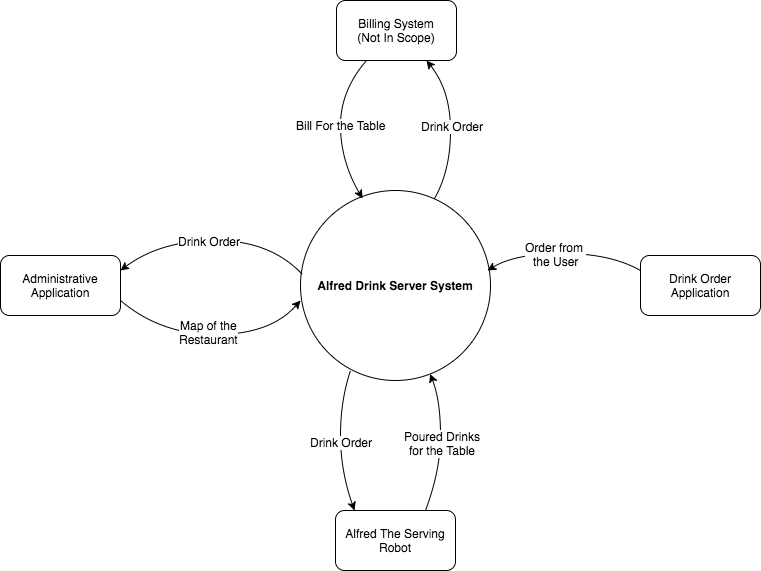

The diagram above was exported from draw.io. Its source (the exported page's mxGraphModel, read from the mxfile embedded in the PNG):
<mxGraphModel dx="287" dy="422" grid="1" gridSize="10" guides="1" tooltips="1" connect="1" arrows="1" fold="1" page="1" pageScale="1" pageWidth="850" pageHeight="1100" background="#ffffff" math="0" shadow="0">
  <root>
    <mxCell id="0" />
    <mxCell id="1" parent="0" />
    <mxCell id="2" value="&lt;b&gt;Alfred Drink Server System&lt;/b&gt;" style="ellipse;whiteSpace=wrap;html=1;aspect=fixed;" parent="1" vertex="1">
      <mxGeometry x="345" y="346" width="190" height="190" as="geometry" />
    </mxCell>
    <mxCell id="4" value="&lt;span style=&quot;font-weight: normal&quot;&gt;Administrative Application&lt;/span&gt;" style="rounded=1;whiteSpace=wrap;html=1;fontStyle=1" parent="1" vertex="1">
      <mxGeometry x="45" y="411" width="120" height="60" as="geometry" />
    </mxCell>
    <mxCell id="5" value="Alfred The Serving Robot" style="rounded=1;whiteSpace=wrap;html=1;" parent="1" vertex="1">
      <mxGeometry x="380" y="666" width="120" height="60" as="geometry" />
    </mxCell>
    <mxCell id="6" value="Drink Order Application" style="rounded=1;whiteSpace=wrap;html=1;" parent="1" vertex="1">
      <mxGeometry x="685" y="411" width="120" height="60" as="geometry" />
    </mxCell>
    <mxCell id="10" value="" style="endArrow=classic;html=1;exitX=0;exitY=0.25;curved=1;" parent="1" source="6" edge="1">
      <mxGeometry width="50" height="50" relative="1" as="geometry">
        <mxPoint x="687" y="420" as="sourcePoint" />
        <mxPoint x="532" y="426" as="targetPoint" />
        <Array as="points">
          <mxPoint x="655" y="409" />
          <mxPoint x="560" y="409" />
        </Array>
      </mxGeometry>
    </mxCell>
    <mxCell id="11" value="Order from&amp;nbsp;&lt;div&gt;the User&lt;/div&gt;" style="text;html=1;resizable=0;points=[];align=center;verticalAlign=middle;labelBackgroundColor=#ffffff;" parent="10" vertex="1" connectable="0">
      <mxGeometry x="-0.1907" y="2" relative="1" as="geometry">
        <mxPoint x="-23" y="-2" as="offset" />
      </mxGeometry>
    </mxCell>
    <mxCell id="14" value="&lt;span style=&quot;font-weight: normal&quot;&gt;Billing System&lt;/span&gt;&lt;div&gt;&lt;span style=&quot;font-weight: normal&quot;&gt;(Not In Scope)&lt;/span&gt;&lt;/div&gt;" style="rounded=1;whiteSpace=wrap;html=1;fontStyle=1" parent="1" vertex="1">
      <mxGeometry x="381" y="156" width="120" height="60" as="geometry" />
    </mxCell>
    <mxCell id="19" value="" style="endArrow=classic;html=1;exitX=0.705;exitY=0.042;exitPerimeter=0;curved=1;entryX=0.75;entryY=1;" parent="1" source="2" target="14" edge="1">
      <mxGeometry width="50" height="50" relative="1" as="geometry">
        <mxPoint x="475" y="356" as="sourcePoint" />
        <mxPoint x="485" y="216" as="targetPoint" />
        <Array as="points">
          <mxPoint x="495" y="326" />
          <mxPoint x="495" y="246" />
        </Array>
      </mxGeometry>
    </mxCell>
    <mxCell id="20" value="Drink Order" style="text;html=1;resizable=0;points=[];align=center;verticalAlign=middle;labelBackgroundColor=#ffffff;" parent="19" vertex="1" connectable="0">
      <mxGeometry x="-0.1054" y="-3" relative="1" as="geometry">
        <mxPoint x="-2" y="-10" as="offset" />
      </mxGeometry>
    </mxCell>
    <mxCell id="21" value="" style="endArrow=classic;html=1;entryX=0.326;entryY=0.042;entryPerimeter=0;curved=1;exitX=0.25;exitY=1;" parent="1" source="14" target="2" edge="1">
      <mxGeometry width="50" height="50" relative="1" as="geometry">
        <mxPoint x="405" y="216" as="sourcePoint" />
        <mxPoint x="445" y="166" as="targetPoint" />
        <Array as="points">
          <mxPoint x="385" y="246" />
          <mxPoint x="385" y="316" />
        </Array>
      </mxGeometry>
    </mxCell>
    <mxCell id="22" value="Bill For the Table" style="text;html=1;resizable=0;points=[];align=center;verticalAlign=middle;labelBackgroundColor=#ffffff;" parent="21" vertex="1" connectable="0">
      <mxGeometry x="-0.219" y="1" relative="1" as="geometry">
        <mxPoint x="-1" y="14" as="offset" />
      </mxGeometry>
    </mxCell>
    <mxCell id="25" value="" style="endArrow=classic;html=1;curved=1;" parent="1" edge="1">
      <mxGeometry width="50" height="50" relative="1" as="geometry">
        <mxPoint x="395" y="526" as="sourcePoint" />
        <mxPoint x="399" y="666" as="targetPoint" />
        <Array as="points">
          <mxPoint x="385" y="556" />
          <mxPoint x="385" y="626" />
        </Array>
      </mxGeometry>
    </mxCell>
    <mxCell id="27" value="Drink Order" style="text;html=1;resizable=0;points=[];align=center;verticalAlign=middle;labelBackgroundColor=#ffffff;" parent="25" vertex="1" connectable="0">
      <mxGeometry x="0.217" y="2" relative="1" as="geometry">
        <mxPoint x="-2" y="-15" as="offset" />
      </mxGeometry>
    </mxCell>
    <mxCell id="26" value="" style="endArrow=classic;html=1;exitX=0.75;exitY=0;curved=1;" parent="1" source="5" target="2" edge="1">
      <mxGeometry width="50" height="50" relative="1" as="geometry">
        <mxPoint x="405" y="536" as="sourcePoint" />
        <mxPoint x="409" y="676" as="targetPoint" />
        <Array as="points">
          <mxPoint x="485" y="626" />
          <mxPoint x="485" y="556" />
        </Array>
      </mxGeometry>
    </mxCell>
    <mxCell id="30" value="Poured Drinks&lt;div&gt;for the Table&lt;/div&gt;" style="text;html=1;resizable=0;points=[];align=center;verticalAlign=middle;labelBackgroundColor=#ffffff;" parent="26" vertex="1" connectable="0">
      <mxGeometry x="-0.14" y="-1" relative="1" as="geometry">
        <mxPoint y="-9" as="offset" />
      </mxGeometry>
    </mxCell>
    <mxCell id="28" value="" style="endArrow=classic;html=1;exitX=0.011;exitY=0.442;exitPerimeter=0;curved=1;entryX=1;entryY=0.25;" parent="1" source="2" target="4" edge="1">
      <mxGeometry width="50" height="50" relative="1" as="geometry">
        <mxPoint x="405" y="536" as="sourcePoint" />
        <mxPoint x="409" y="676" as="targetPoint" />
        <Array as="points">
          <mxPoint x="315" y="396" />
          <mxPoint x="205" y="396" />
        </Array>
      </mxGeometry>
    </mxCell>
    <mxCell id="29" value="Drink Order" style="text;html=1;resizable=0;points=[];align=center;verticalAlign=middle;labelBackgroundColor=#ffffff;" parent="28" vertex="1" connectable="0">
      <mxGeometry x="0.217" y="2" relative="1" as="geometry">
        <mxPoint x="18" y="-2" as="offset" />
      </mxGeometry>
    </mxCell>
    <mxCell id="31" value="" style="endArrow=none;html=1;exitX=0;exitY=0.579;exitPerimeter=0;curved=1;startArrow=classic;startFill=1;endFill=0;entryX=1;entryY=0.75;" parent="1" source="2" target="4" edge="1">
      <mxGeometry width="50" height="50" relative="1" as="geometry">
        <mxPoint x="350" y="509" as="sourcePoint" />
        <mxPoint x="165" y="508" as="targetPoint" />
        <Array as="points">
          <mxPoint x="315" y="490" />
          <mxPoint x="205" y="490" />
        </Array>
      </mxGeometry>
    </mxCell>
    <mxCell id="32" value="Map of the&lt;div&gt;Restaurant&lt;/div&gt;" style="text;html=1;resizable=0;points=[];align=center;verticalAlign=middle;labelBackgroundColor=#ffffff;" parent="31" vertex="1" connectable="0">
      <mxGeometry x="0.217" y="2" relative="1" as="geometry">
        <mxPoint x="19" y="-5" as="offset" />
      </mxGeometry>
    </mxCell>
  </root>
</mxGraphModel>